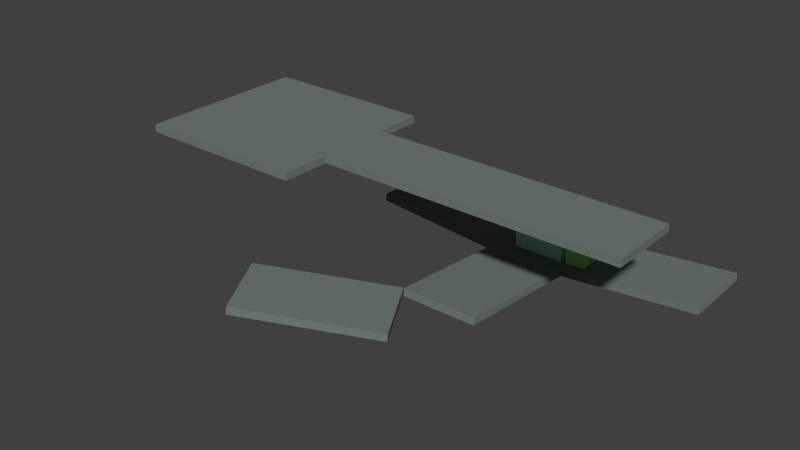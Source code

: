 # Source: Example_level.blend  (saved by Blender 2.71.0; exported with 4.5.12 LTS)
import bpy
from mathutils import Matrix  # noqa: F401  (used for matrix-valued properties, if any)

bpy.ops.wm.read_factory_settings(use_empty=True)
scene = bpy.context.scene
scene.name = 'Scene'

# ---- collections
col_collection_1 = bpy.data.collections.new('Collection 1'); scene.collection.children.link(col_collection_1)

# ---- materials (node trees are filled in below, after node groups)
mat_icy = bpy.data.materials.new('Icy')
mat_icy.alpha_threshold = 0.0
mat_icy.use_transparent_shadow = False
mat_icy.diffuse_color = (0.002199, 0.5591, 0.7357, 1.0)
mat_icy.roughness = 0.5
mat_icy.line_color = (0.0, 0.0, 0.0, 1.0)
mat_grabbable = bpy.data.materials.new('Grabbable')
mat_grabbable.alpha_threshold = 0.0
mat_grabbable.use_transparent_shadow = False
mat_grabbable.diffuse_color = (0.9644, 1.0, 0.3476, 1.0)
mat_grabbable.roughness = 0.5
mat_grabbable.line_color = (0.0, 0.0, 0.0, 1.0)
mat_glass = bpy.data.materials.new('Glass')
mat_glass.alpha_threshold = 0.0
mat_glass.use_transparent_shadow = False
mat_glass.diffuse_color = (0.257, 0.7357, 0.3501, 1.0)
mat_glass.roughness = 0.5
mat_glass.line_color = (0.0, 0.0, 0.0, 1.0)
mat_gravityfield = bpy.data.materials.new('GravityField')
mat_gravityfield.alpha_threshold = 0.0
mat_gravityfield.use_transparent_shadow = False
mat_gravityfield.diffuse_color = (0.8837, 1.0, 0.0, 1.0)
mat_gravityfield.roughness = 0.5
mat_gravityfield.line_color = (0.0, 0.0, 0.0, 1.0)
mat_spikes = bpy.data.materials.new('Spikes')
mat_spikes.alpha_threshold = 0.0
mat_spikes.use_transparent_shadow = False
mat_spikes.diffuse_color = (0.3267, 0.3361, 0.5705, 1.0)
mat_spikes.roughness = 0.5
mat_spikes.line_color = (0.0, 0.0, 0.0, 1.0)
mat_camerarig = bpy.data.materials.new('[CameraRig]')
mat_camerarig.alpha_threshold = 0.0
mat_camerarig.use_transparent_shadow = False
mat_camerarig.diffuse_color = (0.5496, 1.0, 0.8871, 1.0)
mat_camerarig.roughness = 0.5
mat_camerarig.line_color = (0.0, 0.0, 0.0, 1.0)
mat_jumpy = bpy.data.materials.new('Jumpy')
mat_jumpy.alpha_threshold = 0.0
mat_jumpy.use_transparent_shadow = False
mat_jumpy.diffuse_color = (0.1978, 1.0, 0.0, 1.0)
mat_jumpy.roughness = 0.5
mat_jumpy.line_color = (0.0, 0.0, 0.0, 1.0)
mat_finishline = bpy.data.materials.new('Finishline')
mat_finishline.alpha_threshold = 0.0
mat_finishline.use_transparent_shadow = False
mat_finishline.diffuse_color = (0.4009, 1.0, 0.2244, 1.0)
mat_finishline.roughness = 0.5
mat_finishline.line_color = (0.0, 0.0, 0.0, 1.0)
mat_metal_002 = bpy.data.materials.new('Metal.002')
mat_metal_002.alpha_threshold = 0.0
mat_metal_002.use_transparent_shadow = False
mat_metal_002.diffuse_color = (0.17, 0.2079, 0.1906, 1.0)
mat_metal_002.roughness = 0.5
mat_metal_002.line_color = (0.0, 0.0, 0.0, 1.0)
mat_metal_003 = bpy.data.materials.new('Metal.003')
mat_metal_003.alpha_threshold = 0.0
mat_metal_003.use_transparent_shadow = False
mat_metal_003.diffuse_color = (0.17, 0.2079, 0.1906, 1.0)
mat_metal_003.roughness = 0.5
mat_metal_003.line_color = (0.0, 0.0, 0.0, 1.0)
mat_metal_004 = bpy.data.materials.new('Metal.004')
mat_metal_004.alpha_threshold = 0.0
mat_metal_004.use_transparent_shadow = False
mat_metal_004.diffuse_color = (0.17, 0.2079, 0.1906, 1.0)
mat_metal_004.roughness = 0.5
mat_metal_004.line_color = (0.0, 0.0, 0.0, 1.0)
mat_metal_005 = bpy.data.materials.new('Metal.005')
mat_metal_005.alpha_threshold = 0.0
mat_metal_005.use_transparent_shadow = False
mat_metal_005.diffuse_color = (0.17, 0.2079, 0.1906, 1.0)
mat_metal_005.roughness = 0.5
mat_metal_005.line_color = (0.0, 0.0, 0.0, 1.0)
mat_metal_062 = bpy.data.materials.new('Metal.062')
mat_metal_062.alpha_threshold = 0.0
mat_metal_062.use_transparent_shadow = False
mat_metal_062.diffuse_color = (0.17, 0.2079, 0.1906, 1.0)
mat_metal_062.roughness = 0.5
mat_metal_062.line_color = (0.0, 0.0, 0.0, 1.0)
mat_metal_063 = bpy.data.materials.new('Metal.063')
mat_metal_063.alpha_threshold = 0.0
mat_metal_063.use_transparent_shadow = False
mat_metal_063.diffuse_color = (0.17, 0.2079, 0.1906, 1.0)
mat_metal_063.roughness = 0.5
mat_metal_063.line_color = (0.0, 0.0, 0.0, 1.0)
mat_metal_064 = bpy.data.materials.new('Metal.064')
mat_metal_064.alpha_threshold = 0.0
mat_metal_064.use_transparent_shadow = False
mat_metal_064.diffuse_color = (0.17, 0.2079, 0.1906, 1.0)
mat_metal_064.roughness = 0.5
mat_metal_064.line_color = (0.0, 0.0, 0.0, 1.0)
mat_metal_065 = bpy.data.materials.new('Metal.065')
mat_metal_065.alpha_threshold = 0.0
mat_metal_065.use_transparent_shadow = False
mat_metal_065.diffuse_color = (0.17, 0.2079, 0.1906, 1.0)
mat_metal_065.roughness = 0.5
mat_metal_065.line_color = (0.0, 0.0, 0.0, 1.0)

# ---- material node trees

# ---- world
world_world = bpy.data.worlds.new('World'); scene.world = world_world
world_world.color = (0.05088, 0.05088, 0.05088)
world_world.use_sun_shadow = False
world_world.sun_shadow_jitter_overblur = 0.0
world_world.cycles.sampling_method = 'MANUAL'
world_world.cycles.sample_map_resolution = 256

# ---- meshes
me_cube_003 = bpy.data.meshes.new('Cube.003')
me_cube_003.from_pydata([(-0.1721, -1.021, -0.7009), (-0.1721, -0.8206, -0.7009), (0.02786, -0.8206, -0.7009), (0.02786, -1.021, -0.7009), (-0.1721, -1.021, -0.5009), (-0.1721, -0.8206, -0.5009), (0.02786, -0.8206, -0.5009), (0.02786, -1.021, -0.5009)], [], [(4, 5, 1, 0), (5, 6, 2, 1), (6, 7, 3, 2), (7, 4, 0, 3), (0, 1, 2, 3), (7, 6, 5, 4)])
me_cube_003.materials.append(mat_icy)
me_cube_003.use_remesh_preserve_volume = False
me_cube_003.use_remesh_preserve_attributes = False
me_cube_003.use_mirror_vertex_groups = False
me_cube_003.update()
me_cube_005 = bpy.data.meshes.new('Cube.005')
me_cube_005.from_pydata([(-0.1721, -1.021, -0.7009), (-0.1721, -0.8206, -0.7009), (0.02786, -0.8206, -0.7009), (0.02786, -1.021, -0.7009), (-0.1721, -1.021, -0.5009), (-0.1721, -0.8206, -0.5009), (0.02786, -0.8206, -0.5009), (0.02786, -1.021, -0.5009)], [], [(4, 5, 1, 0), (5, 6, 2, 1), (6, 7, 3, 2), (7, 4, 0, 3), (0, 1, 2, 3), (7, 6, 5, 4)])
me_cube_005.materials.append(mat_grabbable)
me_cube_005.use_remesh_preserve_volume = False
me_cube_005.use_remesh_preserve_attributes = False
me_cube_005.use_mirror_vertex_groups = False
me_cube_005.update()
me_cube_006 = bpy.data.meshes.new('Cube.006')
me_cube_006.from_pydata([(-0.1721, -1.021, -0.7009), (-0.1721, -0.8206, -0.7009), (0.02786, -0.8206, -0.7009), (0.02786, -1.021, -0.7009), (-0.1721, -1.021, -0.5009), (-0.1721, -0.8206, -0.5009), (0.02786, -0.8206, -0.5009), (0.02786, -1.021, -0.5009)], [], [(4, 5, 1, 0), (5, 6, 2, 1), (6, 7, 3, 2), (7, 4, 0, 3), (0, 1, 2, 3), (7, 6, 5, 4)])
me_cube_006.materials.append(mat_glass)
me_cube_006.use_remesh_preserve_volume = False
me_cube_006.use_remesh_preserve_attributes = False
me_cube_006.use_mirror_vertex_groups = False
me_cube_006.update()
me_cube_007 = bpy.data.meshes.new('Cube.007')
me_cube_007.from_pydata([(-0.1721, -1.021, -0.7009), (-0.1721, -0.8206, -0.7009), (0.02786, -0.8206, -0.7009), (0.02786, -1.021, -0.7009), (-0.1721, -1.021, -0.5009), (-0.1721, -0.8206, -0.5009), (0.02786, -0.8206, -0.5009), (0.02786, -1.021, -0.5009)], [], [(4, 5, 1, 0), (5, 6, 2, 1), (6, 7, 3, 2), (7, 4, 0, 3), (0, 1, 2, 3), (7, 6, 5, 4)])
me_cube_007.materials.append(mat_gravityfield)
me_cube_007.use_remesh_preserve_volume = False
me_cube_007.use_remesh_preserve_attributes = False
me_cube_007.use_mirror_vertex_groups = False
me_cube_007.update()
me_cube_008 = bpy.data.meshes.new('Cube.008')
me_cube_008.from_pydata([(-0.1721, -1.021, -0.7009), (-0.1721, -0.8206, -0.7009), (0.02786, -0.8206, -0.7009), (0.02786, -1.021, -0.7009), (-0.1721, -1.021, -0.5009), (-0.1721, -0.8206, -0.5009), (0.02786, -0.8206, -0.5009), (0.02786, -1.021, -0.5009)], [], [(4, 5, 1, 0), (5, 6, 2, 1), (6, 7, 3, 2), (7, 4, 0, 3), (0, 1, 2, 3), (7, 6, 5, 4)])
me_cube_008.materials.append(mat_spikes)
me_cube_008.use_remesh_preserve_volume = False
me_cube_008.use_remesh_preserve_attributes = False
me_cube_008.use_mirror_vertex_groups = False
me_cube_008.update()
me_cube_009 = bpy.data.meshes.new('Cube.009')
me_cube_009.from_pydata([(-0.1721, -1.021, -0.7009), (-0.1721, 0.4794, -0.7009), (1.828, 0.4794, -0.7009), (1.828, -1.021, -0.7009), (-0.1721, -1.021, 1.299), (-0.1721, 0.4794, 1.299), (1.828, 0.4794, 1.299), (1.828, -1.021, 1.299)], [], [(4, 5, 1, 0), (5, 6, 2, 1), (6, 7, 3, 2), (7, 4, 0, 3), (0, 1, 2, 3), (7, 6, 5, 4)])
me_cube_009.materials.append(mat_camerarig)
me_cube_009.use_remesh_preserve_volume = False
me_cube_009.use_remesh_preserve_attributes = False
me_cube_009.use_mirror_vertex_groups = False
me_cube_009.update()
me_cube_012 = bpy.data.meshes.new('Cube.012')
me_cube_012.from_pydata([(-0.1721, -1.021, -0.7009), (-0.1721, -0.8206, -0.7009), (0.02786, -0.8206, -0.7009), (0.02786, -1.021, -0.7009), (-0.1721, -1.021, -0.5009), (-0.1721, -0.8206, -0.5009), (0.02786, -0.8206, -0.5009), (0.02786, -1.021, -0.5009)], [], [(4, 5, 1, 0), (5, 6, 2, 1), (6, 7, 3, 2), (7, 4, 0, 3), (0, 1, 2, 3), (7, 6, 5, 4)])
me_cube_012.materials.append(mat_jumpy)
me_cube_012.use_remesh_preserve_volume = False
me_cube_012.use_remesh_preserve_attributes = False
me_cube_012.use_mirror_vertex_groups = False
me_cube_012.update()
me_cube_025 = bpy.data.meshes.new('Cube.025')
me_cube_025.from_pydata([(-0.7721, -1.721, -0.7009), (-0.7721, -0.9206, -0.7009), (0.02786, -0.9206, -0.7009), (0.02786, -1.721, -0.7009), (-0.7721, -1.721, 1.199), (-0.7721, -0.9206, 1.199), (0.02786, -0.9206, 1.199), (0.02786, -1.721, 1.199)], [], [(4, 5, 1, 0), (5, 6, 2, 1), (6, 7, 3, 2), (7, 4, 0, 3), (0, 1, 2, 3), (7, 6, 5, 4)])
me_cube_025.materials.append(mat_finishline)
me_cube_025.use_remesh_preserve_volume = False
me_cube_025.use_remesh_preserve_attributes = False
me_cube_025.use_mirror_vertex_groups = False
me_cube_025.update()
me_cube_001 = bpy.data.meshes.new('Cube.001')
me_cube_001.from_pydata([(-0.1721, -1.021, -0.7009), (-0.1721, -0.8206, -0.7009), (0.02786, -0.8206, -0.7009), (0.02786, -1.021, -0.7009), (-0.1721, -1.021, -0.5009), (-0.1721, -0.8206, -0.5009), (0.02786, -0.8206, -0.5009), (0.02786, -1.021, -0.5009)], [], [(4, 5, 1, 0), (5, 6, 2, 1), (6, 7, 3, 2), (7, 4, 0, 3), (0, 1, 2, 3), (7, 6, 5, 4)])
me_cube_001.materials.append(mat_metal_002)
me_cube_001.use_remesh_preserve_volume = False
me_cube_001.use_remesh_preserve_attributes = False
me_cube_001.use_mirror_vertex_groups = False
me_cube_001.update()
me_cube_014 = bpy.data.meshes.new('Cube.014')
me_cube_014.from_pydata([(-2.972, -6.221, -0.8009), (-2.972, -0.8206, -0.8009), (0.02786, -0.8206, -0.8009), (0.02786, -6.221, -0.8009), (-2.972, -6.221, -0.5009), (-2.972, -0.8206, -0.5009), (0.02786, -0.8206, -0.5009), (0.02786, -6.221, -0.5009)], [], [(4, 5, 1, 0), (5, 6, 2, 1), (6, 7, 3, 2), (7, 4, 0, 3), (0, 1, 2, 3), (7, 6, 5, 4)])
me_cube_014.materials.append(mat_metal_003)
me_cube_014.use_remesh_preserve_volume = False
me_cube_014.use_remesh_preserve_attributes = False
me_cube_014.use_mirror_vertex_groups = False
me_cube_014.update()
me_cube_015 = bpy.data.meshes.new('Cube.015')
me_cube_015.from_pydata([(-2.972, -3.221, -0.8009), (-2.972, -0.8206, -0.8009), (0.02786, -0.8206, -0.8009), (0.02786, -3.221, -0.8009), (-2.972, -3.221, -0.5009), (-2.972, -0.8206, -0.5009), (0.02786, -0.8206, -0.5009), (0.02786, -3.221, -0.5009)], [], [(4, 5, 1, 0), (5, 6, 2, 1), (6, 7, 3, 2), (7, 4, 0, 3), (0, 1, 2, 3), (7, 6, 5, 4)])
me_cube_015.materials.append(mat_metal_004)
me_cube_015.use_remesh_preserve_volume = False
me_cube_015.use_remesh_preserve_attributes = False
me_cube_015.use_mirror_vertex_groups = False
me_cube_015.update()
me_cube_016 = bpy.data.meshes.new('Cube.016')
me_cube_016.from_pydata([(-2.972, -3.821, -0.8009), (-2.972, -0.8206, -0.8009), (9.028, -0.8206, -0.8009), (9.028, -3.821, -0.8009), (-2.972, -3.821, -0.5009), (-2.972, -0.8206, -0.5009), (9.028, -0.8206, -0.5009), (9.028, -3.821, -0.5009)], [], [(4, 5, 1, 0), (5, 6, 2, 1), (6, 7, 3, 2), (7, 4, 0, 3), (0, 1, 2, 3), (7, 6, 5, 4)])
me_cube_016.materials.append(mat_metal_005)
me_cube_016.use_remesh_preserve_volume = False
me_cube_016.use_remesh_preserve_attributes = False
me_cube_016.use_mirror_vertex_groups = False
me_cube_016.update()
me_cube_070 = bpy.data.meshes.new('Cube.070')
me_cube_070.from_pydata([(2.028, -5.821, -0.8009), (2.028, 1.179, -0.8009), (9.028, 1.179, -0.8009), (9.028, -5.821, -0.8009), (2.028, -5.821, -0.5009), (2.028, 1.179, -0.5009), (9.028, 1.179, -0.5009), (9.028, -5.821, -0.5009)], [], [(4, 5, 1, 0), (5, 6, 2, 1), (6, 7, 3, 2), (7, 4, 0, 3), (0, 1, 2, 3), (7, 6, 5, 4)])
me_cube_070.materials.append(mat_metal_062)
me_cube_070.use_remesh_preserve_volume = False
me_cube_070.use_remesh_preserve_attributes = False
me_cube_070.use_mirror_vertex_groups = False
me_cube_070.update()
me_cube_071 = bpy.data.meshes.new('Cube.071')
me_cube_071.from_pydata([(-2.972, -6.221, -0.8009), (-2.972, -0.8206, -0.8009), (0.02786, -0.8206, -0.8009), (0.02786, -6.221, -0.8009), (-2.972, -6.221, -0.5009), (-2.972, -0.8206, -0.5009), (0.02786, -0.8206, -0.5009), (0.02786, -6.221, -0.5009)], [], [(4, 5, 1, 0), (5, 6, 2, 1), (6, 7, 3, 2), (7, 4, 0, 3), (0, 1, 2, 3), (7, 6, 5, 4)])
me_cube_071.materials.append(mat_metal_063)
me_cube_071.use_remesh_preserve_volume = False
me_cube_071.use_remesh_preserve_attributes = False
me_cube_071.use_mirror_vertex_groups = False
me_cube_071.update()
me_cube_072 = bpy.data.meshes.new('Cube.072')
me_cube_072.from_pydata([(-2.972, -6.221, -0.8009), (-2.972, -0.8206, -0.8009), (0.02786, -0.8206, -0.8009), (0.02786, -6.221, -0.8009), (-2.972, -6.221, -0.5009), (-2.972, -0.8206, -0.5009), (0.02786, -0.8206, -0.5009), (0.02786, -6.221, -0.5009)], [], [(4, 5, 1, 0), (5, 6, 2, 1), (6, 7, 3, 2), (7, 4, 0, 3), (0, 1, 2, 3), (7, 6, 5, 4)])
me_cube_072.materials.append(mat_metal_064)
me_cube_072.use_remesh_preserve_volume = False
me_cube_072.use_remesh_preserve_attributes = False
me_cube_072.use_mirror_vertex_groups = False
me_cube_072.update()
me_cube_073 = bpy.data.meshes.new('Cube.073')
me_cube_073.from_pydata([(-2.972, -6.221, -0.8009), (-2.972, -0.8206, -0.8009), (0.02786, -0.8206, -0.8009), (0.02786, -6.221, -0.8009), (-2.972, -6.221, -0.5009), (-2.972, -0.8206, -0.5009), (0.02786, -0.8206, -0.5009), (0.02786, -6.221, -0.5009)], [], [(4, 5, 1, 0), (5, 6, 2, 1), (6, 7, 3, 2), (7, 4, 0, 3), (0, 1, 2, 3), (7, 6, 5, 4)])
me_cube_073.materials.append(mat_metal_065)
me_cube_073.use_remesh_preserve_volume = False
me_cube_073.use_remesh_preserve_attributes = False
me_cube_073.use_mirror_vertex_groups = False
me_cube_073.update()

# ---- objects
ob_cube_001 = bpy.data.objects.new('Cube.001', me_cube_003)
ob_cube_002 = bpy.data.objects.new('Cube.002', me_cube_005)
ob_cube_003 = bpy.data.objects.new('Cube.003', me_cube_006)
ob_cube_004 = bpy.data.objects.new('Cube.004', me_cube_007)
ob_cube_005 = bpy.data.objects.new('Cube.005', me_cube_008)
ob_cube_006 = bpy.data.objects.new('Cube.006', me_cube_009)
ob_cube_007 = bpy.data.objects.new('Cube.007', me_cube_012)
ob_cube_008 = bpy.data.objects.new('Cube.008', me_cube_025)
ob_cube_010 = bpy.data.objects.new('Cube.010', me_cube_001)
ob_cube_000 = bpy.data.objects.new('Cube.000', me_cube_014)
ob_cube_009 = bpy.data.objects.new('Cube.009', me_cube_015)
ob_cube_011 = bpy.data.objects.new('Cube.011', me_cube_016)
ob_cube_012 = bpy.data.objects.new('Cube.012', me_cube_070)
ob_cube_013 = bpy.data.objects.new('Cube.013', me_cube_071)
ob_cube_014 = bpy.data.objects.new('Cube.014', me_cube_072)
ob_cube_015 = bpy.data.objects.new('Cube.015', me_cube_073)

# ---- transforms, parenting, visibility, modifiers, constraints
ob_cube_001.location = (0.8721, 4.821, 0.7009)
ob_cube_001.lineart.crease_threshold = 0.0
ob_cube_002.location = (0.07214, 4.821, 0.7009)
ob_cube_002.lineart.crease_threshold = 0.0
ob_cube_003.location = (0.4721, 4.821, 0.7009)
ob_cube_003.lineart.crease_threshold = 0.0
ob_cube_004.location = (-1.128, 4.821, 0.7009)
ob_cube_004.lineart.crease_threshold = 0.0
ob_cube_005.location = (-0.3279, 4.821, 0.7009)
ob_cube_005.lineart.crease_threshold = 0.0
ob_cube_006.location = (-0.8279, 3.021, 0.7009)
ob_cube_006.lineart.crease_threshold = 0.0
ob_cube_007.location = (-0.7279, 4.821, 0.7009)
ob_cube_007.lineart.crease_threshold = 0.0
ob_cube_008.location = (1.972, 3.721, 0.7009)
ob_cube_008.lineart.crease_threshold = 0.0
ob_cube_010.location = (1.272, 4.821, 0.7009)
ob_cube_010.lineart.crease_threshold = 0.0
ob_cube_000.location = (1.272, 2.462, 0.4274)
ob_cube_000.rotation_euler = (-0.08727, -1.935e-17, 8.449e-19)
ob_cube_000.lineart.crease_threshold = 0.0
ob_cube_009.location = (1.272, 4.821, 0.5009)
ob_cube_009.lineart.crease_threshold = 0.0
ob_cube_011.location = (-3.028, 0.8206, 4.501)
ob_cube_011.lineart.crease_threshold = 0.0
ob_cube_012.location = (-15.03, 0.8206, 4.501)
ob_cube_012.lineart.crease_threshold = 0.0
ob_cube_013.location = (-0.8213, 1.605, 0.4274)
ob_cube_013.rotation_euler = (-0.08727, -1.935e-17, -1.571)
ob_cube_013.lineart.crease_threshold = 0.0
ob_cube_014.location = (0.4419, 4.544, 0.4274)
ob_cube_014.rotation_euler = (-0.08727, -1.935e-17, -4.712)
ob_cube_014.lineart.crease_threshold = 0.0
ob_cube_015.location = (0.5302, -5.945, 0.9274)
ob_cube_015.rotation_euler = (-0.08727, -1.935e-17, -1.047)
ob_cube_015.lineart.crease_threshold = 0.0

# ---- collection membership
col_collection_1.objects.link(ob_cube_001)
col_collection_1.objects.link(ob_cube_002)
col_collection_1.objects.link(ob_cube_003)
col_collection_1.objects.link(ob_cube_004)
col_collection_1.objects.link(ob_cube_005)
col_collection_1.objects.link(ob_cube_006)
col_collection_1.objects.link(ob_cube_007)
col_collection_1.objects.link(ob_cube_008)
col_collection_1.objects.link(ob_cube_010)
col_collection_1.objects.link(ob_cube_000)
col_collection_1.objects.link(ob_cube_009)
col_collection_1.objects.link(ob_cube_011)
col_collection_1.objects.link(ob_cube_012)
col_collection_1.objects.link(ob_cube_013)
col_collection_1.objects.link(ob_cube_014)
col_collection_1.objects.link(ob_cube_015)

# ---- scene / render settings (as saved in the file)
scene.frame_start = 1; scene.frame_end = 250; scene.frame_set(10)
scene.render.engine = 'BLENDER_EEVEE_NEXT'
scene.render.resolution_percentage = 50
scene.render.dither_intensity = 0.0
scene.cycles.use_denoising = False
scene.cycles.samples = 10
scene.cycles.sampling_pattern = 'TABULATED_SOBOL'
scene.cycles.light_sampling_threshold = 0.0
scene.cycles.use_adaptive_sampling = False
scene.cycles.use_light_tree = False
scene.cycles.blur_glossy = 0.0
scene.cycles.volume_bounces = 1
scene.cycles.pixel_filter_type = 'GAUSSIAN'
scene.cycles.sample_clamp_indirect = 0.0
scene.view_settings.view_transform = 'Standard'
bpy.context.view_layer.update()

# ---- added for rendering (the .blend has no active camera and no usable light): camera, sun
cam_auto = bpy.data.cameras.new('AutoCamera')
cam_auto.lens = 50.0
cam_auto.sensor_width = 36.0
cam_auto.clip_end = 1000.0
ob_auto_camera = bpy.data.objects.new('AutoCamera', cam_auto)
scene.collection.objects.link(ob_auto_camera)
ob_auto_camera.location = (19.4054, -29.3238, 19.8908)
ob_auto_camera.rotation_euler = (1.09748, -7.21219e-08, 0.694738)
scene.camera = ob_auto_camera
light_auto_sun = bpy.data.lights.new('AutoSun', 'SUN')
light_auto_sun.energy = 3.0
light_auto_sun.angle = 0.0523599
ob_auto_sun = bpy.data.objects.new('AutoSun', light_auto_sun)
scene.collection.objects.link(ob_auto_sun)
ob_auto_sun.rotation_euler = (0.872665, 0.174533, 0.523599)
bpy.context.view_layer.update()
